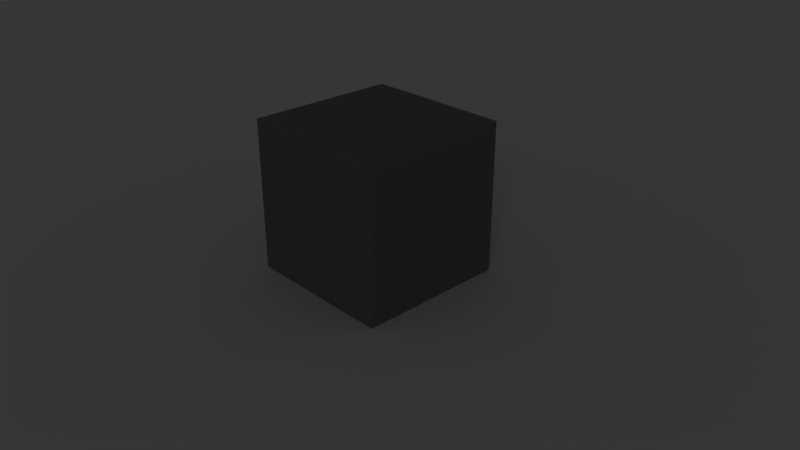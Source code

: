 # Source: untitled.blend  (saved by Blender 2.79.0; exported with 4.5.12 LTS)
import bpy
from mathutils import Matrix  # noqa: F401  (used for matrix-valued properties, if any)

bpy.ops.wm.read_factory_settings(use_empty=True)
scene = bpy.context.scene
scene.name = 'Scene'

# ---- collections
col_collection_1 = bpy.data.collections.new('Collection 1'); scene.collection.children.link(col_collection_1)

# ---- materials (node trees are filled in below, after node groups)
mat_material_001 = bpy.data.materials.new('Material.001')
mat_material_001.alpha_threshold = 0.0
mat_material_001.use_transparent_shadow = False
mat_material_001.diffuse_color = (0.6152, 0.6152, 0.6152, 1.0)
mat_material_001.roughness = 0.5
mat_material_001.specular_intensity = 0.0
mat_material = bpy.data.materials.new('Material')
mat_material.alpha_threshold = 0.0
mat_material.use_transparent_shadow = False
mat_material.diffuse_color = (0.1684, 0.1636, 0.1734, 1.0)
mat_material.roughness = 0.5
mat_material.specular_intensity = 0.0
mat_material.line_color = (0.0, 0.0, 0.0, 1.0)

# ---- material node trees

# ---- world
world_world = bpy.data.worlds.new('World'); scene.world = world_world
world_world.color = (0.05088, 0.05088, 0.05088)
world_world.use_sun_shadow = False
world_world.sun_shadow_jitter_overblur = 0.0
world_world.cycles.sampling_method = 'MANUAL'

# ---- cameras
cam_camera = bpy.data.cameras.new('Camera')
cam_camera.clip_end = 100.0
cam_camera.lens = 35.0
cam_camera.sensor_width = 32.0
cam_camera.sensor_height = 18.0
cam_camera.ortho_scale = 7.314
cam_camera.dof.focus_distance = 0.0
cam_camera.dof.aperture_fstop = 128.0

# ---- lights
light_sun = bpy.data.lights.new('Sun', 'SUN')
light_sun.color = (1.0, 0.8095, 0.5857)
light_sun.transmission_factor = 0.0
light_sun.angle = 0.1993
light_sun.energy = 0.07
light_sun.shadow_buffer_clip_start = 0.5
light_sun.shadow_soft_size = 0.1
light_sun.shadow_cascade_max_distance = 1000.0

# ---- meshes
me_plane = bpy.data.meshes.new('Plane')
me_plane.from_pydata([(-1.0, -1.0, 0.0), (1.0, -1.0, 0.0), (-1.0, 1.0, 0.0), (1.0, 1.0, 0.0)], [], [(0, 1, 3, 2)])
me_plane.materials.append(mat_material_001)
me_plane.use_remesh_preserve_volume = False
me_plane.use_remesh_preserve_attributes = False
me_plane.use_mirror_vertex_groups = False
me_plane.update()
me_cube = bpy.data.meshes.new('Cube')
me_cube.from_pydata([(1.0, 1.0, -1.0), (1.0, -1.0, -1.0), (-1.0, -1.0, -1.0), (-1.0, 1.0, -1.0), (1.0, 1.0, 1.0), (1.0, -1.0, 1.0), (-1.0, -1.0, 1.0), (-1.0, 1.0, 1.0)], [], [(0, 1, 2, 3), (4, 7, 6, 5), (0, 4, 5, 1), (1, 5, 6, 2), (2, 6, 7, 3), (4, 0, 3, 7)])
me_cube.materials.append(mat_material)
me_cube.use_remesh_preserve_volume = False
me_cube.use_remesh_preserve_attributes = False
me_cube.use_mirror_vertex_groups = False
me_cube.update()

# ---- objects
ob_plane = bpy.data.objects.new('Plane', me_plane)
ob_sun = bpy.data.objects.new('Sun', light_sun)
ob_cube = bpy.data.objects.new('Cube', me_cube)
ob_camera = bpy.data.objects.new('Camera', cam_camera)

# ---- transforms, parenting, visibility, modifiers, constraints
ob_plane.location = (0.5834, 0.9243, 0.0)
ob_plane.scale = (19.71, 23.97, 1.0)
ob_plane.lineart.crease_threshold = 0.0
ob_sun.location = (4.947, -5.809, 5.008)
ob_sun.rotation_euler = (-0.7551, 0.8387, -1.866)
ob_sun.lineart.crease_threshold = 0.0
ob_cube.location = (0.0, 0.0, 1.0)
ob_cube.lock_rotations_4d = False
ob_cube.empty_display_type = 'ARROWS'
ob_cube.lineart.crease_threshold = 0.0
ob_camera.location = (7.311, -6.508, 5.484)
ob_camera.rotation_euler = (1.109, 0.0, 0.8149)
ob_camera.lock_rotations_4d = False
ob_camera.empty_display_type = 'ARROWS'
ob_camera.color = (0.0, 0.0, 0.0, 0.0)
ob_camera.display_type = 'WIRE'
ob_camera.lineart.crease_threshold = 0.0

# ---- collection membership
col_collection_1.objects.link(ob_plane)
col_collection_1.objects.link(ob_sun)
col_collection_1.objects.link(ob_cube)
col_collection_1.objects.link(ob_camera)

# ---- scene / render settings (as saved in the file)
scene.camera = ob_camera
scene.frame_start = 1; scene.frame_end = 250; scene.frame_set(1)
scene.render.engine = 'BLENDER_EEVEE_NEXT'
scene.render.resolution_percentage = 50
scene.render.dither_intensity = 0.0
scene.cycles.use_denoising = False
scene.cycles.samples = 128
scene.cycles.sampling_pattern = 'TABULATED_SOBOL'
scene.cycles.use_adaptive_sampling = False
scene.cycles.use_light_tree = False
scene.cycles.blur_glossy = 0.0
scene.cycles.sample_clamp_indirect = 0.0
scene.view_settings.view_transform = 'Standard'
bpy.context.view_layer.update()
